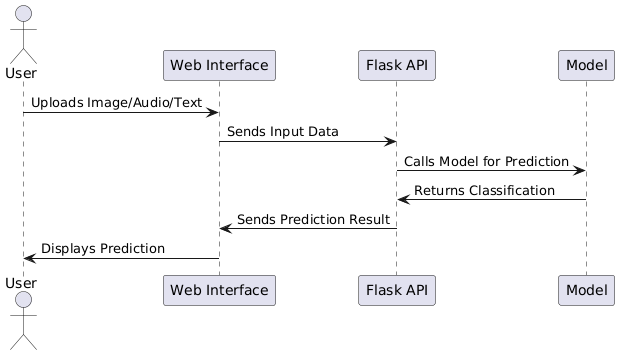

The diagram above was rendered by PlantUML. Its source (embedded in the PNG):
@startuml
actor User
participant "Web Interface" as Web
participant "Flask API" as API
participant "Model" as Model

User -> Web: Uploads Image/Audio/Text
Web -> API: Sends Input Data
API -> Model: Calls Model for Prediction
Model -> API: Returns Classification
API -> Web: Sends Prediction Result
Web -> User: Displays Prediction
@enduml